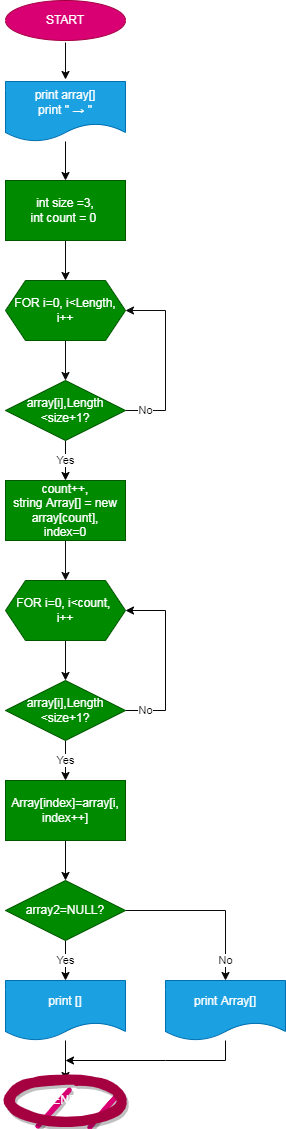

The diagram above was exported from draw.io. Its source (the exported page's mxGraphModel, read from the mxfile embedded in the PNG):
<mxGraphModel dx="398" dy="378" grid="1" gridSize="10" guides="1" tooltips="1" connect="1" arrows="1" fold="1" page="1" pageScale="1" pageWidth="827" pageHeight="1169" background="#ffffff" math="0" shadow="1">
  <root>
    <mxCell id="0" />
    <mxCell id="1" parent="0" />
    <mxCell id="PPcsXSNjBh7YATuh7rsj-24" value="" style="edgeStyle=orthogonalEdgeStyle;rounded=0;orthogonalLoop=1;jettySize=auto;html=1;strokeWidth=1;targetPerimeterSpacing=2;sourcePerimeterSpacing=2;strokeColor=#0A0A0A;" parent="1" source="PPcsXSNjBh7YATuh7rsj-1" target="PPcsXSNjBh7YATuh7rsj-2" edge="1">
      <mxGeometry relative="1" as="geometry" />
    </mxCell>
    <mxCell id="PPcsXSNjBh7YATuh7rsj-1" value="START" style="ellipse;whiteSpace=wrap;html=1;fillColor=#d80073;strokeColor=#A50040;fontColor=#ffffff;" parent="1" vertex="1">
      <mxGeometry x="280" y="40" width="120" height="40" as="geometry" />
    </mxCell>
    <mxCell id="PPcsXSNjBh7YATuh7rsj-25" value="" style="edgeStyle=orthogonalEdgeStyle;rounded=0;orthogonalLoop=1;jettySize=auto;html=1;strokeColor=#050505;" parent="1" source="PPcsXSNjBh7YATuh7rsj-2" target="PPcsXSNjBh7YATuh7rsj-5" edge="1">
      <mxGeometry relative="1" as="geometry" />
    </mxCell>
    <mxCell id="PPcsXSNjBh7YATuh7rsj-2" value="print array[]&lt;br&gt;print &quot; → &quot;" style="shape=document;whiteSpace=wrap;html=1;boundedLbl=1;fillColor=#1ba1e2;strokeColor=#006EAF;fontColor=#ffffff;strokeWidth=0;" parent="1" vertex="1">
      <mxGeometry x="280" y="121" width="120" height="60" as="geometry" />
    </mxCell>
    <mxCell id="PPcsXSNjBh7YATuh7rsj-28" value="Yes" style="edgeStyle=orthogonalEdgeStyle;rounded=0;orthogonalLoop=1;jettySize=auto;html=1;strokeColor=#050505;" parent="1" source="PPcsXSNjBh7YATuh7rsj-3" target="PPcsXSNjBh7YATuh7rsj-6" edge="1">
      <mxGeometry relative="1" as="geometry" />
    </mxCell>
    <mxCell id="PPcsXSNjBh7YATuh7rsj-38" value="No" style="edgeStyle=orthogonalEdgeStyle;rounded=0;orthogonalLoop=1;jettySize=auto;html=1;entryX=1;entryY=0.5;entryDx=0;entryDy=0;strokeColor=#0D0D0D;" parent="1" source="PPcsXSNjBh7YATuh7rsj-3" target="PPcsXSNjBh7YATuh7rsj-4" edge="1">
      <mxGeometry x="-0.7778" relative="1" as="geometry">
        <mxPoint x="440" y="350" as="targetPoint" />
        <Array as="points">
          <mxPoint x="440" y="450" />
          <mxPoint x="440" y="350" />
        </Array>
        <mxPoint as="offset" />
      </mxGeometry>
    </mxCell>
    <mxCell id="PPcsXSNjBh7YATuh7rsj-3" value="array[i],Length&lt;br&gt;&amp;lt;size+1?" style="rhombus;whiteSpace=wrap;html=1;fillColor=#008a00;strokeColor=#005700;fontColor=#ffffff;" parent="1" vertex="1">
      <mxGeometry x="280" y="420" width="120" height="60" as="geometry" />
    </mxCell>
    <mxCell id="PPcsXSNjBh7YATuh7rsj-27" value="" style="edgeStyle=orthogonalEdgeStyle;rounded=0;orthogonalLoop=1;jettySize=auto;html=1;strokeColor=#0D0D0D;" parent="1" source="PPcsXSNjBh7YATuh7rsj-4" target="PPcsXSNjBh7YATuh7rsj-3" edge="1">
      <mxGeometry relative="1" as="geometry" />
    </mxCell>
    <mxCell id="PPcsXSNjBh7YATuh7rsj-4" value="FOR i=0, i&amp;lt;Length, i++" style="shape=hexagon;perimeter=hexagonPerimeter2;whiteSpace=wrap;html=1;fixedSize=1;fillColor=#008a00;strokeColor=#005700;fontColor=#ffffff;" parent="1" vertex="1">
      <mxGeometry x="280" y="320" width="120" height="60" as="geometry" />
    </mxCell>
    <mxCell id="PPcsXSNjBh7YATuh7rsj-26" value="" style="edgeStyle=orthogonalEdgeStyle;rounded=0;orthogonalLoop=1;jettySize=auto;html=1;strokeColor=#0A0A0A;" parent="1" source="PPcsXSNjBh7YATuh7rsj-5" target="PPcsXSNjBh7YATuh7rsj-4" edge="1">
      <mxGeometry relative="1" as="geometry" />
    </mxCell>
    <mxCell id="PPcsXSNjBh7YATuh7rsj-5" value="int size =3,&lt;br&gt;int count = 0&amp;nbsp;" style="rounded=0;whiteSpace=wrap;html=1;fillColor=#008a00;fontColor=#ffffff;strokeColor=#005700;" parent="1" vertex="1">
      <mxGeometry x="280" y="220" width="120" height="60" as="geometry" />
    </mxCell>
    <mxCell id="PPcsXSNjBh7YATuh7rsj-29" value="" style="edgeStyle=orthogonalEdgeStyle;rounded=0;orthogonalLoop=1;jettySize=auto;html=1;strokeColor=#0F0F0F;" parent="1" source="PPcsXSNjBh7YATuh7rsj-6" target="PPcsXSNjBh7YATuh7rsj-20" edge="1">
      <mxGeometry relative="1" as="geometry" />
    </mxCell>
    <mxCell id="PPcsXSNjBh7YATuh7rsj-6" value="count++,&lt;br&gt;string Array[] = new array[count],&lt;br&gt;index=0" style="rounded=0;whiteSpace=wrap;html=1;fillColor=#008a00;fontColor=#ffffff;strokeColor=#005700;" parent="1" vertex="1">
      <mxGeometry x="280" y="520" width="120" height="60" as="geometry" />
    </mxCell>
    <mxCell id="PPcsXSNjBh7YATuh7rsj-33" value="Yes" style="edgeStyle=orthogonalEdgeStyle;rounded=0;orthogonalLoop=1;jettySize=auto;html=1;strokeColor=#050505;" parent="1" source="PPcsXSNjBh7YATuh7rsj-8" target="PPcsXSNjBh7YATuh7rsj-11" edge="1">
      <mxGeometry relative="1" as="geometry" />
    </mxCell>
    <mxCell id="PPcsXSNjBh7YATuh7rsj-42" value="No" style="edgeStyle=orthogonalEdgeStyle;rounded=0;orthogonalLoop=1;jettySize=auto;html=1;entryX=0.5;entryY=0;entryDx=0;entryDy=0;strokeColor=#0A0A0A;" parent="1" source="PPcsXSNjBh7YATuh7rsj-8" target="PPcsXSNjBh7YATuh7rsj-41" edge="1">
      <mxGeometry x="0.7647" relative="1" as="geometry">
        <mxPoint as="offset" />
      </mxGeometry>
    </mxCell>
    <mxCell id="PPcsXSNjBh7YATuh7rsj-8" value="array2=NULL?" style="rhombus;whiteSpace=wrap;html=1;fillColor=#008a00;strokeColor=#005700;fontColor=#ffffff;" parent="1" vertex="1">
      <mxGeometry x="280" y="920" width="120" height="60" as="geometry" />
    </mxCell>
    <mxCell id="PPcsXSNjBh7YATuh7rsj-32" value="" style="edgeStyle=orthogonalEdgeStyle;rounded=0;orthogonalLoop=1;jettySize=auto;html=1;strokeColor=#080808;" parent="1" source="PPcsXSNjBh7YATuh7rsj-9" target="PPcsXSNjBh7YATuh7rsj-8" edge="1">
      <mxGeometry relative="1" as="geometry" />
    </mxCell>
    <mxCell id="PPcsXSNjBh7YATuh7rsj-9" value="Array[index]=array[i,&lt;br&gt;index++]" style="rounded=0;whiteSpace=wrap;html=1;fillColor=#008a00;fontColor=#ffffff;strokeColor=#005700;" parent="1" vertex="1">
      <mxGeometry x="280" y="820" width="120" height="60" as="geometry" />
    </mxCell>
    <mxCell id="PPcsXSNjBh7YATuh7rsj-37" value="" style="edgeStyle=orthogonalEdgeStyle;rounded=0;orthogonalLoop=1;jettySize=auto;html=1;strokeColor=#080808;" parent="1" source="PPcsXSNjBh7YATuh7rsj-11" target="PPcsXSNjBh7YATuh7rsj-36" edge="1">
      <mxGeometry relative="1" as="geometry" />
    </mxCell>
    <mxCell id="PPcsXSNjBh7YATuh7rsj-11" value="print []" style="shape=document;whiteSpace=wrap;html=1;boundedLbl=1;fillColor=#1ba1e2;strokeColor=#006EAF;fontColor=#ffffff;" parent="1" vertex="1">
      <mxGeometry x="280" y="1020" width="120" height="60" as="geometry" />
    </mxCell>
    <mxCell id="PPcsXSNjBh7YATuh7rsj-30" value="" style="edgeStyle=orthogonalEdgeStyle;rounded=0;orthogonalLoop=1;jettySize=auto;html=1;strokeColor=#0A0A0A;" parent="1" source="PPcsXSNjBh7YATuh7rsj-20" target="PPcsXSNjBh7YATuh7rsj-21" edge="1">
      <mxGeometry relative="1" as="geometry" />
    </mxCell>
    <mxCell id="PPcsXSNjBh7YATuh7rsj-20" value="FOR i=0, i&amp;lt;count, &lt;br&gt;i++" style="shape=hexagon;perimeter=hexagonPerimeter2;whiteSpace=wrap;html=1;fixedSize=1;fillColor=#008a00;strokeColor=#005700;fontColor=#ffffff;" parent="1" vertex="1">
      <mxGeometry x="280" y="620" width="120" height="60" as="geometry" />
    </mxCell>
    <mxCell id="PPcsXSNjBh7YATuh7rsj-39" value="Yes" style="edgeStyle=orthogonalEdgeStyle;rounded=0;orthogonalLoop=1;jettySize=auto;html=1;strokeColor=#0A0A0A;" parent="1" source="PPcsXSNjBh7YATuh7rsj-21" target="PPcsXSNjBh7YATuh7rsj-9" edge="1">
      <mxGeometry relative="1" as="geometry" />
    </mxCell>
    <mxCell id="PPcsXSNjBh7YATuh7rsj-40" value="No" style="edgeStyle=orthogonalEdgeStyle;rounded=0;orthogonalLoop=1;jettySize=auto;html=1;entryX=1;entryY=0.5;entryDx=0;entryDy=0;strokeColor=#050505;" parent="1" source="PPcsXSNjBh7YATuh7rsj-21" target="PPcsXSNjBh7YATuh7rsj-20" edge="1">
      <mxGeometry x="-0.7778" relative="1" as="geometry">
        <mxPoint x="440.0000000000001" y="650" as="targetPoint" />
        <Array as="points">
          <mxPoint x="440" y="750" />
          <mxPoint x="440" y="650" />
        </Array>
        <mxPoint as="offset" />
      </mxGeometry>
    </mxCell>
    <mxCell id="PPcsXSNjBh7YATuh7rsj-21" value="array[i],Length&lt;br&gt;&amp;lt;size+1?" style="rhombus;whiteSpace=wrap;html=1;fillColor=#008a00;strokeColor=#005700;fontColor=#ffffff;" parent="1" vertex="1">
      <mxGeometry x="280" y="720" width="120" height="60" as="geometry" />
    </mxCell>
    <mxCell id="PPcsXSNjBh7YATuh7rsj-36" value="END" style="ellipse;whiteSpace=wrap;html=1;fillColor=#d80073;strokeColor=#A50040;fontColor=#ffffff;strokeWidth=10;shadow=1;sketch=1;" parent="1" vertex="1">
      <mxGeometry x="280" y="1120" width="120" height="40" as="geometry" />
    </mxCell>
    <mxCell id="PPcsXSNjBh7YATuh7rsj-43" style="edgeStyle=orthogonalEdgeStyle;rounded=0;orthogonalLoop=1;jettySize=auto;html=1;strokeColor=#030303;" parent="1" source="PPcsXSNjBh7YATuh7rsj-41" edge="1">
      <mxGeometry relative="1" as="geometry">
        <mxPoint x="340" y="1100" as="targetPoint" />
        <Array as="points">
          <mxPoint x="500" y="1100" />
          <mxPoint x="440" y="1100" />
        </Array>
      </mxGeometry>
    </mxCell>
    <mxCell id="PPcsXSNjBh7YATuh7rsj-41" value="print Array[]" style="shape=document;whiteSpace=wrap;html=1;boundedLbl=1;fillColor=#1ba1e2;strokeColor=#006EAF;fontColor=#ffffff;" parent="1" vertex="1">
      <mxGeometry x="440" y="1020" width="120" height="60" as="geometry" />
    </mxCell>
  </root>
</mxGraphModel>